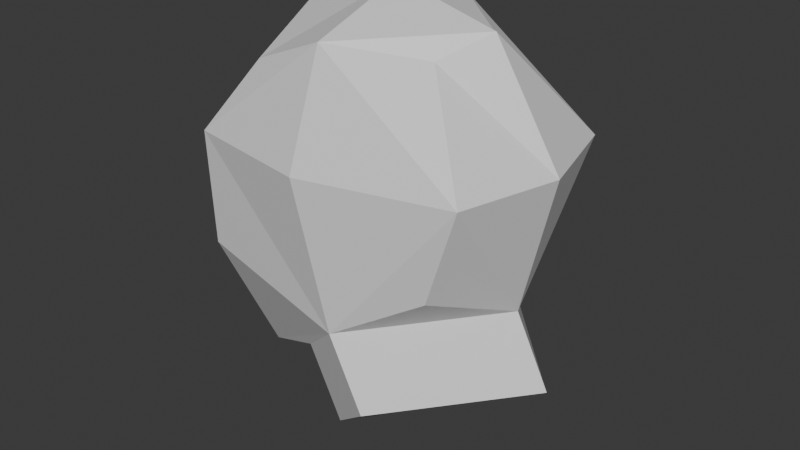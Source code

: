 # Source: Character.blend  (saved by Blender 5.0.119; exported with 4.5.12 LTS)
import bpy
from mathutils import Matrix  # noqa: F401  (used for matrix-valued properties, if any)

bpy.ops.wm.read_factory_settings(use_empty=True)
scene = bpy.context.scene
scene.name = 'Scene'

# ---- collections
col_collection = bpy.data.collections.new('Collection'); scene.collection.children.link(col_collection)

# ---- materials (node trees are filled in below, after node groups)
mat_material = bpy.data.materials.new('Material')
mat_material.alpha_threshold = 0.0
mat_material.use_backface_culling_lightprobe_volume = False
mat_material.roughness = 0.5
mat_material.line_color = (0.0, 0.0, 0.0, 1.0)

# ---- material node trees
mat_material.use_nodes = True; mat_material.node_tree.nodes.clear()
_N = mat_material.node_tree.nodes; _L = mat_material.node_tree.links
n0 = _N.new('ShaderNodeOutputMaterial'); n0.name = 'Material Output'; n0.location = (200, 100)
n1 = _N.new('ShaderNodeBsdfPrincipled'); n1.name = 'Principled BSDF'; n1.location = (-200, 100)
_L.new(n1.outputs[0], n0.inputs[0])
n0.is_active_output = True

# ---- world
world_world = bpy.data.worlds.new('World'); scene.world = world_world
world_world.use_nodes = True; world_world.node_tree.nodes.clear()
_N = world_world.node_tree.nodes; _L = world_world.node_tree.links
n0 = _N.new('ShaderNodeOutputWorld'); n0.name = 'World Output'; n0.location = (200, 100)
n1 = _N.new('ShaderNodeBackground'); n1.name = 'Background'; n1.location = (-200, 100)
n1.inputs[0].default_value = (0.05088, 0.05088, 0.05088, 1.0)
_L.new(n1.outputs[0], n0.inputs[0])
n0.is_active_output = True
world_world.color = (0.05088, 0.05088, 0.05088)
world_world.sun_shadow_jitter_overblur = 0.0

# ---- meshes
me_cube = bpy.data.meshes.new('Cube')
me_cube.from_pydata([(0.5762, 0.3339, 0.692), (0.8488, 0.7473, -0.7461), (0.5762, -0.3339, 0.692), (0.8488, -0.7473, -0.7461), (-0.5955, 0.697, 0.5584), (-1.0, 0.8343, -0.8826), (-0.5955, -0.697, 0.5584), (-1.0, -0.8343, -0.8826), (1.105, 0.7749, 0.0), (-1.0, -0.8737, 0.0), (1.105, -0.7749, 0.0), (-1.0, 0.8737, 0.0), (-1.245, 0.0, -0.8826), (0.7933, 0.0, 0.848), (-0.7668, 0.0, 0.7966), (1.063, -7.601e-10, -1.057), (1.316, 0.0, 0.0), (-1.29, 0.0, 0.0), (0.0, -0.7588, 0.8051), (0.0, 0.7588, 0.8051), (0.0, 1.054, 0.0), (0.0, -1.054, 0.0), (0.0, 0.0, 1.054), (-1.096, 0.01174, -1.945), (-0.8222, -0.4609, -1.816), (-0.2164, 0.7394, -1.495), (-0.8222, 0.4844, -1.816), (-0.4685, 0.0, -1.987), (-0.2164, -0.716, -1.495), (0.1961, 0.947, -1.128), (0.1961, -0.947, -1.128), (0.4671, -0.9473, -1.676), (0.05474, -0.7162, -2.043), (0.4671, 0.9468, -1.676), (0.4671, -0.000268, -1.676), (0.05474, 0.7392, -2.043), (-0.1974, -0.000268, -2.535), (1.334, -0.000268, -1.605)], [], [(22, 14, 6, 18), (19, 11, 4), (19, 20, 11), (30, 15, 3), (16, 13, 2, 10), (17, 14, 11), (29, 20, 8, 1), (10, 15, 16), (12, 17, 11, 5), (30, 21, 9, 7), (7, 9, 17, 12), (16, 15, 8), (8, 0, 13, 16), (28, 27, 36, 32), (17, 9, 14), (19, 4, 14, 22), (0, 19, 22, 13), (5, 29, 25, 26), (21, 30, 10), (5, 11, 20, 29), (14, 4, 11), (25, 29, 33, 35), (8, 20, 19), (13, 22, 18, 2), (26, 25, 27), (23, 27, 24), (30, 7, 24, 28), (29, 15, 37, 33), (23, 5, 26), (12, 5, 23), (1, 15, 29), (3, 10, 30), (1, 29, 8), (8, 15, 1), (8, 19, 0), (27, 25, 35, 36), (6, 9, 18), (9, 21, 18), (21, 10, 18), (10, 2, 18), (7, 12, 23), (23, 24, 7), (3, 15, 10), (6, 14, 9), (23, 26, 27), (28, 24, 27), (33, 37, 34), (34, 31, 32, 36), (33, 34, 36, 35), (34, 37, 31), (30, 28, 32, 31), (15, 30, 31, 37)])
_uv = me_cube.uv_layers.new(name='UVMap')
_uv.uv.foreach_set('vector', [0.75, 0.625, 0.875, 0.625, 0.875, 0.75, 0.75, 0.75, 0.75, 0.5, 0.0, 0.0, 0.875, 0.5, 0.625, 0.375, 0.5, 0.375, 0.5, 0.25, 0.375, 0.875, 0.375, 0.625, 0.375, 0.75, 0.5, 0.625, 0.625, 0.625, 0.625, 0.75, 0.5, 0.75, 0.5, 0.125, 0.625, 0.125, 0.0, 0.0, 0.375, 0.375, 0.5, 0.375, 0.5, 0.5, 0.375, 0.5, 0.5, 0.75, 0.375, 0.625, 0.5, 0.625, 0.375, 0.125, 0.5, 0.125, 0.5, 0.25, 0.375, 0.25, 0.375, 0.875, 0.5, 0.875, 0.5, 1.0, 0.375, 1.0, 0.375, 0.0, 0.5, 0.0, 0.5, 0.125, 0.375, 0.125, 0.5, 0.625, 0.375, 0.625, 0.5, 0.5, 0.5, 0.5, 0.625, 0.5, 0.625, 0.625, 0.5, 0.625, 0.25, 0.75, 0.25, 0.625, 0.25, 0.625, 0.25, 0.75, 0.5, 0.125, 0.5, 0.0, 0.625, 0.125, 0.75, 0.5, 0.875, 0.5, 0.875, 0.625, 0.75, 0.625, 0.625, 0.5, 0.75, 0.5, 0.75, 0.625, 0.625, 0.625, 0.375, 0.25, 0.375, 0.375, 0.375, 0.375, 0.375, 0.25, 0.5, 0.875, 0.375, 0.875, 0.5, 0.75, 0.375, 0.25, 0.5, 0.25, 0.5, 0.375, 0.375, 0.375, 0.875, 0.625, 0.875, 0.5, 0.0, 0.0, 0.375, 0.375, 0.375, 0.375, 0.375, 0.375, 0.375, 0.375, 0.5, 0.5, 0.5, 0.375, 0.625, 0.375, 0.625, 0.625, 0.75, 0.625, 0.75, 0.75, 0.625, 0.75, 0.375, 0.25, 0.25, 0.5, 0.25, 0.625, 0.125, 0.625, 0.25, 0.625, 0.375, 1.0, 0.375, 0.875, 0.375, 1.0, 0.375, 1.0, 0.375, 0.875, 0.375, 0.375, 0.375, 0.625, 0.375, 0.625, 0.375, 0.375, 0.125, 0.625, 0.375, 0.25, 0.375, 0.25, 0.375, 0.125, 0.375, 0.25, 0.125, 0.625, 0.375, 0.5, 0.375, 0.625, 0.375, 0.375, 0.375, 0.75, 0.5, 0.75, 0.375, 0.875, 0.375, 0.5, 0.375, 0.375, 0.5, 0.5, 0.0, 0.0, 0.0, 0.0, 0.0, 0.0, 0.5, 0.5, 0.625, 0.375, 0.625, 0.5, 0.25, 0.625, 0.25, 0.5, 0.25, 0.5, 0.25, 0.625, 0.875, 0.75, 0.5, 0.0, 0.75, 0.75, 0.5, 0.0, 0.5, 0.875, 0.75, 0.75, 0.5, 0.875, 0.5, 0.75, 0.75, 0.75, 0.5, 0.75, 0.625, 0.75, 0.75, 0.75, 0.375, 0.0, 0.375, 0.125, 0.125, 0.625, 0.125, 0.625, 0.375, 1.0, 0.375, 0.0, 0.375, 0.75, 0.375, 0.625, 0.5, 0.75, 0.875, 0.75, 0.875, 0.625, 0.5, 0.0, 0.125, 0.625, 0.375, 0.25, 0.25, 0.625, 0.25, 0.75, 0.375, 1.0, 0.25, 0.625, 0.375, 0.375, 0.375, 0.625, 0.25, 0.625, 0.25, 0.625, 0.25, 0.75, 0.25, 0.75, 0.25, 0.625, 0.25, 0.5, 0.25, 0.625, 0.25, 0.625, 0.25, 0.5, 0.25, 0.625, 0.375, 0.625, 0.375, 0.875, 0.375, 0.875, 0.375, 0.875, 0.375, 0.875, 0.375, 0.875, 0.375, 0.625, 0.375, 0.875, 0.375, 0.875, 0.375, 0.625])
me_cube.materials.append(mat_material)
me_cube.use_mirror_vertex_groups = False
me_cube.update()

# ---- objects
ob_reference_001 = bpy.data.objects.new('Reference.001', None)
ob_cube = bpy.data.objects.new('Cube', me_cube)
ob_reference = bpy.data.objects.new('Reference', None)

# ---- transforms, parenting, visibility, modifiers, constraints
ob_reference_001.location = (-41.65, -7.766, -21.65)
ob_reference_001.rotation_euler = (1.571, -0.0, 3.142)
ob_reference_001.empty_display_type = 'IMAGE'
ob_reference_001.empty_display_size = 48.69
ob_reference_001.empty_image_offset = (-0.9487, -0.05135)
ob_reference_001.empty_image_depth = 'BACK'
ob_reference_001.show_empty_image_perspective = False
ob_reference_001.empty_image_side = 'FRONT'
ob_cube.location = (0.0, -0.02704, 0.0)
ob_cube.lock_rotations_4d = False
ob_cube.empty_display_type = 'ARROWS'
ob_cube.lineart.crease_threshold = 0.0
ob_reference.location = (5.162e-15, -7.766, -21.65)
ob_reference.rotation_euler = (1.571, -0.0, -1.571)
ob_reference.empty_display_type = 'IMAGE'
ob_reference.empty_display_size = 48.69
ob_reference.empty_image_offset = (-0.9487, -0.05135)
ob_reference.empty_image_depth = 'BACK'
ob_reference.show_empty_image_perspective = False
ob_reference.empty_image_side = 'FRONT'

# ---- collection membership
scene.collection.objects.link(ob_reference_001)
col_collection.objects.link(ob_cube)
col_collection.objects.link(ob_reference)

# ---- scene / render settings (as saved in the file)
scene.frame_start = 1; scene.frame_end = 250; scene.frame_set(0)
scene.render.engine = 'BLENDER_EEVEE_NEXT'
scene.render.bake_bias = 0.0
scene.render.bake_samples = 0
scene.cycles.sampling_pattern = 'TABULATED_SOBOL'
scene.eevee.use_volume_custom_range = False
bpy.context.view_layer.update()

# ---- added for rendering (the .blend has no active camera and no usable light): camera, sun
cam_auto = bpy.data.cameras.new('AutoCamera')
cam_auto.lens = 50.0
cam_auto.sensor_width = 36.0
cam_auto.clip_end = 1000.0
ob_auto_camera = bpy.data.objects.new('AutoCamera', cam_auto)
scene.collection.objects.link(ob_auto_camera)
ob_auto_camera.location = (4.57357, -5.48886, 2.90052)
ob_auto_camera.rotation_euler = (1.09748, -7.21219e-08, 0.694738)
scene.camera = ob_auto_camera
light_auto_sun = bpy.data.lights.new('AutoSun', 'SUN')
light_auto_sun.energy = 3.0
light_auto_sun.angle = 0.0523599
ob_auto_sun = bpy.data.objects.new('AutoSun', light_auto_sun)
scene.collection.objects.link(ob_auto_sun)
ob_auto_sun.rotation_euler = (0.872665, 0.174533, 0.523599)
bpy.context.view_layer.update()
